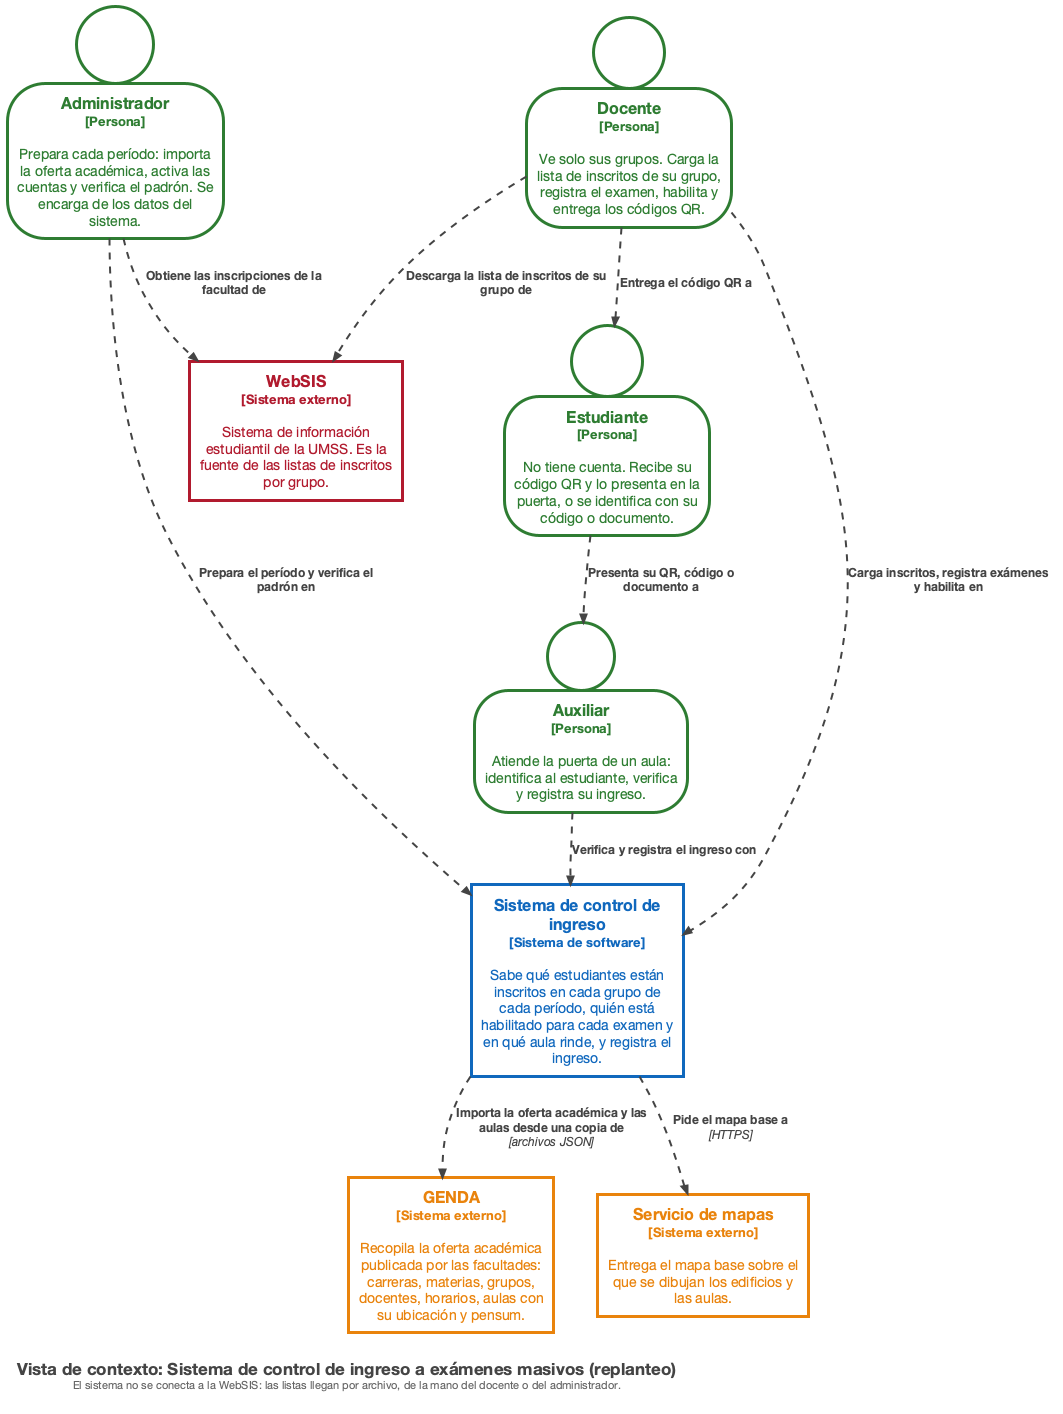

The diagram above was rendered by PlantUML. Its source (embedded in the PNG):
@startuml c4_1_contexto
!include <C4/C4_Context>
!include estilo.puml

Person(admin, "Administrador\n<size:11>[Persona]</size>", "Prepara cada período: importa la oferta académica, activa las cuentas y verifica el padrón. Se encarga de los datos del sistema.", $tags="persona")
Person(docente, "Docente\n<size:11>[Persona]</size>", "Ve solo sus grupos. Carga la lista de inscritos de su grupo, registra el examen, habilita y entrega los códigos QR.", $tags="persona")
Person(control, "Auxiliar\n<size:11>[Persona]</size>", "Atiende la puerta de un aula: identifica al estudiante, verifica y registra su ingreso.", $tags="persona")
Person(estudiante, "Estudiante\n<size:11>[Persona]</size>", "No tiene cuenta. Recibe su código QR y lo presenta en la puerta, o se identifica con su código o documento.", $tags="persona")

System(sistema, "Sistema de control de ingreso\n<size:11>[Sistema de software]</size>", "Sabe qué estudiantes están inscritos en cada grupo de cada período, quién está habilitado para cada examen y en qué aula rinde, y registra el ingreso.", $tags="sistema")

System_Ext(genda, "GENDA\n<size:11>[Sistema externo]</size>", "Recopila la oferta académica publicada por las facultades: carreras, materias, grupos, docentes, horarios, aulas con su ubicación y pensum.", $tags="externo")
System_Ext(websis, "WebSIS\n<size:11>[Sistema externo]</size>", "Sistema de información estudiantil de la UMSS. Es la fuente de las listas de inscritos por grupo.", $tags="externo2")
System_Ext(mapas, "Servicio de mapas\n<size:11>[Sistema externo]</size>", "Entrega el mapa base sobre el que se dibujan los edificios y las aulas.", $tags="externo")

Rel(estudiante, control, "Presenta su QR, código o documento a", $tags="rel")
Rel(control, sistema, "Verifica y registra el ingreso con", $tags="rel")
Rel(docente, sistema, "Carga inscritos, registra exámenes y habilita en", $tags="rel")
Rel(admin, sistema, "Prepara el período y verifica el padrón en", $tags="rel")
Rel(docente, estudiante, "Entrega el código QR a", $tags="rel")

Rel(sistema, genda, "Importa la oferta académica y las aulas desde una copia de", "archivos JSON", $tags="rel")
Rel(docente, websis, "Descarga la lista de inscritos de su grupo de", $tags="rel")
Rel(admin, websis, "Obtiene las inscripciones de la facultad de", $tags="rel")
Rel(sistema, mapas, "Pide el mapa base a", "HTTPS", $tags="rel")

legend left
<font size=17 color=#444444><b>Vista de contexto: Sistema de control de ingreso a exámenes masivos (replanteo)</b></font>
<font size=11 color=#666666>El sistema no se conecta a la WebSIS: las listas llegan por archivo, de la mano del docente o del administrador.</font>
endlegend
@enduml